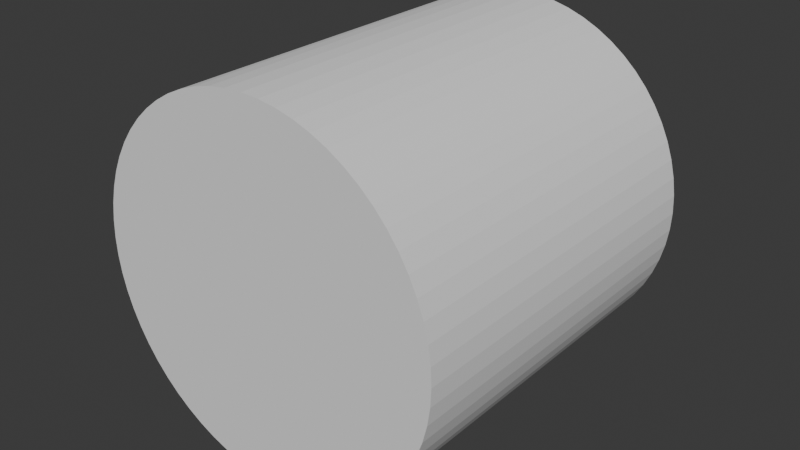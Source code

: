 # Source: Tube.blend  (saved by Blender 4.1.24; exported with 4.5.12 LTS)
import bpy
from mathutils import Matrix  # noqa: F401  (used for matrix-valued properties, if any)

bpy.ops.wm.read_factory_settings(use_empty=True)
scene = bpy.context.scene
scene.name = 'Scene'

# ---- collections
col_collection = bpy.data.collections.new('Collection'); scene.collection.children.link(col_collection)

# ---- world
world_world = bpy.data.worlds.new('World'); scene.world = world_world
world_world.use_nodes = True; world_world.node_tree.nodes.clear()
_N = world_world.node_tree.nodes; _L = world_world.node_tree.links
n0 = _N.new('ShaderNodeOutputWorld'); n0.name = 'World Output'; n0.location = (300, 300)
n1 = _N.new('ShaderNodeBackground'); n1.name = 'Background'; n1.location = (10, 300)
n1.inputs[0].default_value = (0.05088, 0.05088, 0.05088, 1.0)
_L.new(n1.outputs[0], n0.inputs[0])
n0.is_active_output = True
world_world.color = (0.05088, 0.05088, 0.05088)
world_world.use_sun_shadow = False
world_world.sun_shadow_jitter_overblur = 0.0

# ---- meshes
me_cylinder = bpy.data.meshes.new('Cylinder')
me_cylinder.from_pydata([(0.0, 1.0, 0.9936), (0.0, -1.0, 0.9936), (0.1938, 1.0, 0.9745), (0.1938, -1.0, 0.9745), (0.3802, 1.0, 0.918), (0.3802, -1.0, 0.918), (0.552, 1.0, 0.8261), (0.552, -1.0, 0.8261), (0.7026, 1.0, 0.7026), (0.7026, -1.0, 0.7026), (0.8261, 1.0, 0.552), (0.8261, -1.0, 0.552), (0.918, 1.0, 0.3802), (0.918, -1.0, 0.3802), (0.9745, 1.0, 0.1938), (0.9745, -1.0, 0.1938), (0.9936, 1.0, 4.517e-08), (0.9936, -1.0, -4.517e-08), (0.9745, 1.0, -0.1938), (0.9745, -1.0, -0.1938), (0.918, 1.0, -0.3802), (0.918, -1.0, -0.3802), (0.8261, 1.0, -0.552), (0.8261, -1.0, -0.552), (0.7026, 1.0, -0.7026), (0.7026, -1.0, -0.7026), (0.552, 1.0, -0.8261), (0.552, -1.0, -0.8261), (0.3802, 1.0, -0.918), (0.3802, -1.0, -0.918), (0.1938, 1.0, -0.9745), (0.1938, -1.0, -0.9745), (0.0, 1.0, -0.9936), (0.0, -1.0, -0.9936), (-0.1938, 1.0, -0.9745), (-0.1938, -1.0, -0.9745), (-0.3802, 1.0, -0.918), (-0.3802, -1.0, -0.918), (-0.552, 1.0, -0.8261), (-0.552, -1.0, -0.8261), (-0.7026, 1.0, -0.7026), (-0.7026, -1.0, -0.7026), (-0.8261, 1.0, -0.552), (-0.8261, -1.0, -0.552), (-0.918, 1.0, -0.3802), (-0.918, -1.0, -0.3802), (-0.9745, 1.0, -0.1938), (-0.9745, -1.0, -0.1938), (-0.9936, 1.0, 4.517e-08), (-0.9936, -1.0, -4.517e-08), (-0.9745, 1.0, 0.1938), (-0.9745, -1.0, 0.1938), (-0.918, 1.0, 0.3802), (-0.918, -1.0, 0.3802), (-0.8261, 1.0, 0.552), (-0.8261, -1.0, 0.552), (-0.7026, 1.0, 0.7026), (-0.7026, -1.0, 0.7026), (-0.552, 1.0, 0.8261), (-0.552, -1.0, 0.8261), (-0.3802, 1.0, 0.918), (-0.3802, -1.0, 0.918), (-0.1938, 1.0, 0.9745), (-0.1938, -1.0, 0.9745), (0.09739, 1.0, 0.9888), (0.09739, -1.0, 0.9888), (0.0, -4.098e-08, 0.9936), (0.1938, -3.725e-08, 0.9745), (0.2884, 1.0, 0.9508), (0.2884, -1.0, 0.9508), (0.3802, -3.725e-08, 0.918), (0.4684, 1.0, 0.8763), (0.4684, -1.0, 0.8763), (0.552, -3.725e-08, 0.8261), (0.6303, 1.0, 0.7681), (0.6303, -1.0, 0.7681), (0.7026, -3.353e-08, 0.7026), (0.7681, 1.0, 0.6303), (0.7681, -1.0, 0.6303), (0.8261, 0.0, 0.552), (0.8763, 1.0, 0.4684), (0.8763, -1.0, 0.4684), (0.918, 0.0, 0.3802), (0.9508, 1.0, 0.2884), (0.9508, -1.0, 0.2884), (0.9745, 0.0, 0.1938), (0.9888, 1.0, 0.09739), (0.9888, -1.0, 0.09739), (0.9936, 0.0, -5.821e-10), (0.9888, 1.0, -0.09739), (0.9888, -1.0, -0.09739), (0.9745, 0.0, -0.1938), (0.9508, 1.0, -0.2884), (0.9508, -1.0, -0.2884), (0.918, 0.0, -0.3802), (0.8763, 1.0, -0.4684), (0.8763, -1.0, -0.4684), (0.8261, 5.588e-09, -0.552), (0.7681, 1.0, -0.6303), (0.7681, -1.0, -0.6303), (0.7026, 3.26e-08, -0.7026), (0.6303, 1.0, -0.7681), (0.6303, -1.0, -0.7681), (0.552, 3.725e-08, -0.8261), (0.4684, 1.0, -0.8763), (0.4684, -1.0, -0.8763), (0.3802, 3.725e-08, -0.918), (0.2884, 1.0, -0.9508), (0.2884, -1.0, -0.9508), (0.1938, 3.725e-08, -0.9745), (0.09739, 1.0, -0.9888), (0.09739, -1.0, -0.9888), (0.0, 3.725e-08, -0.9936), (-0.09739, 1.0, -0.9888), (-0.09739, -1.0, -0.9888), (-0.1938, 3.725e-08, -0.9745), (-0.2884, 1.0, -0.9508), (-0.2884, -1.0, -0.9508), (-0.3802, 3.725e-08, -0.918), (-0.4684, 1.0, -0.8763), (-0.4684, -1.0, -0.8763), (-0.552, 3.725e-08, -0.8261), (-0.6303, 1.0, -0.7681), (-0.6303, -1.0, -0.7681), (-0.7026, 3.353e-08, -0.7026), (-0.7681, 1.0, -0.6303), (-0.7681, -1.0, -0.6303), (-0.8261, 0.0, -0.552), (-0.8763, 1.0, -0.4684), (-0.8763, -1.0, -0.4684), (-0.918, 0.0, -0.3802), (-0.9508, 1.0, -0.2884), (-0.9508, -1.0, -0.2884), (-0.9745, 0.0, -0.1938), (-0.9888, 1.0, -0.09739), (-0.9888, -1.0, -0.09739), (-0.9936, 0.0, -1.164e-10), (-0.9888, 1.0, 0.09739), (-0.9888, -1.0, 0.09739), (-0.9745, 0.0, 0.1938), (-0.9508, 1.0, 0.2884), (-0.9508, -1.0, 0.2884), (-0.918, 0.0, 0.3802), (-0.8763, 1.0, 0.4684), (-0.8763, -1.0, 0.4684), (-0.8261, -5.588e-09, 0.552), (-0.7681, 1.0, 0.6303), (-0.7681, -1.0, 0.6303), (-0.7026, -3.073e-08, 0.7026), (-0.6303, 1.0, 0.7681), (-0.6303, -1.0, 0.7681), (-0.552, -3.725e-08, 0.8261), (-0.4684, 1.0, 0.8763), (-0.4684, -1.0, 0.8763), (-0.3802, -3.725e-08, 0.918), (-0.2884, 1.0, 0.9508), (-0.2884, -1.0, 0.9508), (-0.1938, -3.725e-08, 0.9745), (-0.09739, 1.0, 0.9888), (-0.09739, -1.0, 0.9888), (0.09739, -3.539e-08, 0.9888), (0.2884, -3.539e-08, 0.9508), (0.4684, -3.539e-08, 0.8763), (0.6303, -3.539e-08, 0.7681), (0.7681, -1.118e-08, 0.6303), (0.8763, 0.0, 0.4684), (0.9508, 0.0, 0.2884), (0.9888, 0.0, 0.09739), (0.9888, 0.0, -0.09739), (0.9508, 0.0, -0.2884), (0.8763, 0.0, -0.4684), (0.7681, 1.118e-08, -0.6303), (0.6303, 3.073e-08, -0.7681), (0.4684, 3.073e-08, -0.8763), (0.2884, 3.073e-08, -0.9508), (0.09739, 3.073e-08, -0.9888), (-0.09739, 3.073e-08, -0.9888), (-0.2884, 3.073e-08, -0.9508), (-0.4684, 3.073e-08, -0.8763), (-0.6303, 3.073e-08, -0.7681), (-0.7681, 3.725e-09, -0.6303), (-0.8763, 0.0, -0.4684), (-0.9508, 0.0, -0.2884), (-0.9888, 0.0, -0.09739), (-0.9888, 0.0, 0.09739), (-0.9508, 0.0, 0.2884), (-0.8763, 0.0, 0.4684), (-0.7681, -3.725e-09, 0.6303), (-0.6303, -3.166e-08, 0.7681), (-0.4684, -3.539e-08, 0.8763), (1.118e-08, -1.0, -3.539e-08), (-0.2884, -3.539e-08, 0.9508), (-0.09739, -3.539e-08, 0.9888), (7.451e-09, 1.0, 5.96e-08)], [], [(0, 66, 160, 64), (66, 1, 65, 160), (160, 65, 3, 67), (64, 160, 67, 2), (2, 67, 161, 68), (67, 3, 69, 161), (161, 69, 5, 70), (68, 161, 70, 4), (4, 70, 162, 71), (70, 5, 72, 162), (162, 72, 7, 73), (71, 162, 73, 6), (6, 73, 163, 74), (73, 7, 75, 163), (163, 75, 9, 76), (74, 163, 76, 8), (8, 76, 164, 77), (76, 9, 78, 164), (164, 78, 11, 79), (77, 164, 79, 10), (10, 79, 165, 80), (79, 11, 81, 165), (165, 81, 13, 82), (80, 165, 82, 12), (12, 82, 166, 83), (82, 13, 84, 166), (166, 84, 15, 85), (83, 166, 85, 14), (14, 85, 167, 86), (85, 15, 87, 167), (167, 87, 17, 88), (86, 167, 88, 16), (16, 88, 168, 89), (88, 17, 90, 168), (168, 90, 19, 91), (89, 168, 91, 18), (18, 91, 169, 92), (91, 19, 93, 169), (169, 93, 21, 94), (92, 169, 94, 20), (20, 94, 170, 95), (94, 21, 96, 170), (170, 96, 23, 97), (95, 170, 97, 22), (22, 97, 171, 98), (97, 23, 99, 171), (171, 99, 25, 100), (98, 171, 100, 24), (24, 100, 172, 101), (100, 25, 102, 172), (172, 102, 27, 103), (101, 172, 103, 26), (26, 103, 173, 104), (103, 27, 105, 173), (173, 105, 29, 106), (104, 173, 106, 28), (28, 106, 174, 107), (106, 29, 108, 174), (174, 108, 31, 109), (107, 174, 109, 30), (30, 109, 175, 110), (109, 31, 111, 175), (175, 111, 33, 112), (110, 175, 112, 32), (32, 112, 176, 113), (112, 33, 114, 176), (176, 114, 35, 115), (113, 176, 115, 34), (34, 115, 177, 116), (115, 35, 117, 177), (177, 117, 37, 118), (116, 177, 118, 36), (36, 118, 178, 119), (118, 37, 120, 178), (178, 120, 39, 121), (119, 178, 121, 38), (38, 121, 179, 122), (121, 39, 123, 179), (179, 123, 41, 124), (122, 179, 124, 40), (40, 124, 180, 125), (124, 41, 126, 180), (180, 126, 43, 127), (125, 180, 127, 42), (42, 127, 181, 128), (127, 43, 129, 181), (181, 129, 45, 130), (128, 181, 130, 44), (44, 130, 182, 131), (130, 45, 132, 182), (182, 132, 47, 133), (131, 182, 133, 46), (46, 133, 183, 134), (133, 47, 135, 183), (183, 135, 49, 136), (134, 183, 136, 48), (48, 136, 184, 137), (136, 49, 138, 184), (184, 138, 51, 139), (137, 184, 139, 50), (50, 139, 185, 140), (139, 51, 141, 185), (185, 141, 53, 142), (140, 185, 142, 52), (52, 142, 186, 143), (142, 53, 144, 186), (186, 144, 55, 145), (143, 186, 145, 54), (54, 145, 187, 146), (145, 55, 147, 187), (187, 147, 57, 148), (146, 187, 148, 56), (56, 148, 188, 149), (148, 57, 150, 188), (188, 150, 59, 151), (149, 188, 151, 58), (58, 151, 189, 152), (151, 59, 153, 189), (189, 153, 61, 154), (152, 189, 154, 60), (3, 65, 190, 69), (1, 159, 190, 65), (63, 156, 190, 159), (61, 153, 190, 156), (59, 150, 190, 153), (57, 147, 190, 150), (55, 144, 190, 147), (53, 141, 190, 144), (51, 138, 190, 141), (49, 135, 190, 138), (47, 132, 190, 135), (45, 129, 190, 132), (43, 126, 190, 129), (41, 123, 190, 126), (39, 120, 190, 123), (37, 117, 190, 120), (35, 114, 190, 117), (33, 111, 190, 114), (31, 108, 190, 111), (29, 105, 190, 108), (27, 102, 190, 105), (25, 99, 190, 102), (23, 96, 190, 99), (21, 93, 190, 96), (19, 90, 190, 93), (17, 87, 190, 90), (15, 84, 190, 87), (13, 81, 190, 84), (11, 78, 190, 81), (9, 75, 190, 78), (7, 72, 190, 75), (5, 69, 190, 72), (60, 154, 191, 155), (154, 61, 156, 191), (191, 156, 63, 157), (155, 191, 157, 62), (62, 157, 192, 158), (157, 63, 159, 192), (192, 159, 1, 66), (158, 192, 66, 0), (0, 64, 193, 158), (2, 68, 193, 64), (4, 71, 193, 68), (6, 74, 193, 71), (8, 77, 193, 74), (10, 80, 193, 77), (12, 83, 193, 80), (14, 86, 193, 83), (16, 89, 193, 86), (18, 92, 193, 89), (20, 95, 193, 92), (22, 98, 193, 95), (24, 101, 193, 98), (26, 104, 193, 101), (28, 107, 193, 104), (30, 110, 193, 107), (32, 113, 193, 110), (34, 116, 193, 113), (36, 119, 193, 116), (38, 122, 193, 119), (40, 125, 193, 122), (42, 128, 193, 125), (44, 131, 193, 128), (46, 134, 193, 131), (48, 137, 193, 134), (50, 140, 193, 137), (52, 143, 193, 140), (54, 146, 193, 143), (56, 149, 193, 146), (58, 152, 193, 149), (60, 155, 193, 152), (62, 158, 193, 155)])
_k = {(0, 64): 1.0, (2, 64): 1.0, (3, 65): 1.0, (1, 65): 1.0, (2, 68): 1.0, (4, 68): 1.0, (5, 69): 1.0, (3, 69): 1.0, (4, 71): 1.0, (6, 71): 1.0, (7, 72): 1.0, (5, 72): 1.0, (6, 74): 1.0, (8, 74): 1.0, (9, 75): 1.0, (7, 75): 1.0, (8, 77): 1.0, (10, 77): 1.0, (11, 78): 1.0, (9, 78): 1.0, (10, 80): 1.0, (12, 80): 1.0, (13, 81): 1.0, (11, 81): 1.0, (12, 83): 1.0, (14, 83): 1.0, (15, 84): 1.0, (13, 84): 1.0, (14, 86): 1.0, (16, 86): 1.0, (17, 87): 1.0, (15, 87): 1.0, (16, 89): 1.0, (18, 89): 1.0, (19, 90): 1.0, (17, 90): 1.0, (18, 92): 1.0, (20, 92): 1.0, (21, 93): 1.0, (19, 93): 1.0, (20, 95): 1.0, (22, 95): 1.0, (23, 96): 1.0, (21, 96): 1.0, (22, 98): 1.0, (24, 98): 1.0, (25, 99): 1.0, (23, 99): 1.0, (24, 101): 1.0, (26, 101): 1.0, (27, 102): 1.0, (25, 102): 1.0, (26, 104): 1.0, (28, 104): 1.0, (29, 105): 1.0, (27, 105): 1.0, (28, 107): 1.0, (30, 107): 1.0, (31, 108): 1.0, (29, 108): 1.0, (30, 110): 1.0, (32, 110): 1.0, (33, 111): 1.0, (31, 111): 1.0, (32, 113): 1.0, (34, 113): 1.0, (35, 114): 1.0, (33, 114): 1.0, (34, 116): 1.0, (36, 116): 1.0, (37, 117): 1.0, (35, 117): 1.0, (36, 119): 1.0, (38, 119): 1.0, (39, 120): 1.0, (37, 120): 1.0, (38, 122): 1.0, (40, 122): 1.0, (41, 123): 1.0, (39, 123): 1.0, (40, 125): 1.0, (42, 125): 1.0, (43, 126): 1.0, (41, 126): 1.0, (42, 128): 1.0, (44, 128): 1.0, (45, 129): 1.0, (43, 129): 1.0, (44, 131): 1.0, (46, 131): 1.0, (47, 132): 1.0, (45, 132): 1.0, (46, 134): 1.0, (48, 134): 1.0, (49, 135): 1.0, (47, 135): 1.0, (48, 137): 1.0, (50, 137): 1.0, (51, 138): 1.0, (49, 138): 1.0, (50, 140): 1.0, (52, 140): 1.0, (53, 141): 1.0, (51, 141): 1.0, (52, 143): 1.0, (54, 143): 1.0, (55, 144): 1.0, (53, 144): 1.0, (54, 146): 1.0, (56, 146): 1.0, (57, 147): 1.0, (55, 147): 1.0, (56, 149): 1.0, (58, 149): 1.0, (59, 150): 1.0, (57, 150): 1.0, (58, 152): 1.0, (60, 152): 1.0, (61, 153): 1.0, (59, 153): 1.0, (60, 155): 1.0, (62, 155): 1.0, (63, 156): 1.0, (61, 156): 1.0, (62, 158): 1.0, (0, 158): 1.0, (1, 159): 1.0, (63, 159): 1.0}
me_cylinder.attributes.new('crease_edge', 'FLOAT', 'EDGE').data.foreach_set('value', [_k.get((min(e.vertices), max(e.vertices)), 0.0) for e in me_cylinder.edges])
_uv = me_cylinder.uv_layers.new(name='UVMap')
_uv.uv.foreach_set('vector', [1.0, 0.5, 1.0, 0.75, 0.9844, 0.75, 0.9844, 0.5, 1.0, 0.75, 1.0, 1.0, 0.9844, 1.0, 0.9844, 0.75, 0.9844, 0.75, 0.9844, 1.0, 0.9688, 1.0, 0.9688, 0.75, 0.9844, 0.5, 0.9844, 0.75, 0.9688, 0.75, 0.9688, 0.5, 0.9688, 0.5, 0.9688, 0.75, 0.9531, 0.75, 0.9531, 0.5, 0.9688, 0.75, 0.9688, 1.0, 0.9531, 1.0, 0.9531, 0.75, 0.9531, 0.75, 0.9531, 1.0, 0.9375, 1.0, 0.9375, 0.75, 0.9531, 0.5, 0.9531, 0.75, 0.9375, 0.75, 0.9375, 0.5, 0.9375, 0.5, 0.9375, 0.75, 0.9219, 0.75, 0.9219, 0.5, 0.9375, 0.75, 0.9375, 1.0, 0.9219, 1.0, 0.9219, 0.75, 0.9219, 0.75, 0.9219, 1.0, 0.9062, 1.0, 0.9063, 0.75, 0.9219, 0.5, 0.9219, 0.75, 0.9063, 0.75, 0.9062, 0.5, 0.9062, 0.5, 0.9063, 0.75, 0.8906, 0.75, 0.8906, 0.5, 0.9063, 0.75, 0.9062, 1.0, 0.8906, 1.0, 0.8906, 0.75, 0.8906, 0.75, 0.8906, 1.0, 0.875, 1.0, 0.875, 0.75, 0.8906, 0.5, 0.8906, 0.75, 0.875, 0.75, 0.875, 0.5, 0.875, 0.5, 0.875, 0.75, 0.8594, 0.75, 0.8594, 0.5, 0.875, 0.75, 0.875, 1.0, 0.8594, 1.0, 0.8594, 0.75, 0.8594, 0.75, 0.8594, 1.0, 0.8438, 1.0, 0.8438, 0.75, 0.8594, 0.5, 0.8594, 0.75, 0.8438, 0.75, 0.8438, 0.5, 0.8438, 0.5, 0.8438, 0.75, 0.8281, 0.75, 0.8281, 0.5, 0.8438, 0.75, 0.8438, 1.0, 0.8281, 1.0, 0.8281, 0.75, 0.8281, 0.75, 0.8281, 1.0, 0.8125, 1.0, 0.8125, 0.75, 0.8281, 0.5, 0.8281, 0.75, 0.8125, 0.75, 0.8125, 0.5, 0.8125, 0.5, 0.8125, 0.75, 0.7969, 0.75, 0.7969, 0.5, 0.8125, 0.75, 0.8125, 1.0, 0.7969, 1.0, 0.7969, 0.75, 0.7969, 0.75, 0.7969, 1.0, 0.7812, 1.0, 0.7813, 0.75, 0.7969, 0.5, 0.7969, 0.75, 0.7813, 0.75, 0.7812, 0.5, 0.7812, 0.5, 0.7813, 0.75, 0.7656, 0.75, 0.7656, 0.5, 0.7813, 0.75, 0.7812, 1.0, 0.7656, 1.0, 0.7656, 0.75, 0.7656, 0.75, 0.7656, 1.0, 0.75, 1.0, 0.75, 0.75, 0.7656, 0.5, 0.7656, 0.75, 0.75, 0.75, 0.75, 0.5, 0.75, 0.5, 0.75, 0.75, 0.7344, 0.75, 0.7344, 0.5, 0.75, 0.75, 0.75, 1.0, 0.7344, 1.0, 0.7344, 0.75, 0.7344, 0.75, 0.7344, 1.0, 0.7188, 1.0, 0.7188, 0.75, 0.7344, 0.5, 0.7344, 0.75, 0.7188, 0.75, 0.7188, 0.5, 0.7188, 0.5, 0.7188, 0.75, 0.7031, 0.75, 0.7031, 0.5, 0.7188, 0.75, 0.7188, 1.0, 0.7031, 1.0, 0.7031, 0.75, 0.7031, 0.75, 0.7031, 1.0, 0.6875, 1.0, 0.6875, 0.75, 0.7031, 0.5, 0.7031, 0.75, 0.6875, 0.75, 0.6875, 0.5, 0.6875, 0.5, 0.6875, 0.75, 0.6719, 0.75, 0.6719, 0.5, 0.6875, 0.75, 0.6875, 1.0, 0.6719, 1.0, 0.6719, 0.75, 0.6719, 0.75, 0.6719, 1.0, 0.6562, 1.0, 0.6563, 0.75, 0.6719, 0.5, 0.6719, 0.75, 0.6563, 0.75, 0.6562, 0.5, 0.6562, 0.5, 0.6563, 0.75, 0.6406, 0.75, 0.6406, 0.5, 0.6563, 0.75, 0.6562, 1.0, 0.6406, 1.0, 0.6406, 0.75, 0.6406, 0.75, 0.6406, 1.0, 0.625, 1.0, 0.625, 0.75, 0.6406, 0.5, 0.6406, 0.75, 0.625, 0.75, 0.625, 0.5, 0.625, 0.5, 0.625, 0.75, 0.6094, 0.75, 0.6094, 0.5, 0.625, 0.75, 0.625, 1.0, 0.6094, 1.0, 0.6094, 0.75, 0.6094, 0.75, 0.6094, 1.0, 0.5938, 1.0, 0.5938, 0.75, 0.6094, 0.5, 0.6094, 0.75, 0.5938, 0.75, 0.5938, 0.5, 0.5938, 0.5, 0.5938, 0.75, 0.5781, 0.75, 0.5781, 0.5, 0.5938, 0.75, 0.5938, 1.0, 0.5781, 1.0, 0.5781, 0.75, 0.5781, 0.75, 0.5781, 1.0, 0.5625, 1.0, 0.5625, 0.75, 0.5781, 0.5, 0.5781, 0.75, 0.5625, 0.75, 0.5625, 0.5, 0.5625, 0.5, 0.5625, 0.75, 0.5469, 0.75, 0.5469, 0.5, 0.5625, 0.75, 0.5625, 1.0, 0.5469, 1.0, 0.5469, 0.75, 0.5469, 0.75, 0.5469, 1.0, 0.5312, 1.0, 0.5313, 0.75, 0.5469, 0.5, 0.5469, 0.75, 0.5313, 0.75, 0.5312, 0.5, 0.5312, 0.5, 0.5313, 0.75, 0.5156, 0.75, 0.5156, 0.5, 0.5313, 0.75, 0.5312, 1.0, 0.5156, 1.0, 0.5156, 0.75, 0.5156, 0.75, 0.5156, 1.0, 0.5, 1.0, 0.5, 0.75, 0.5156, 0.5, 0.5156, 0.75, 0.5, 0.75, 0.5, 0.5, 0.5, 0.5, 0.5, 0.75, 0.4844, 0.75, 0.4844, 0.5, 0.5, 0.75, 0.5, 1.0, 0.4844, 1.0, 0.4844, 0.75, 0.4844, 0.75, 0.4844, 1.0, 0.4688, 1.0, 0.4688, 0.75, 0.4844, 0.5, 0.4844, 0.75, 0.4688, 0.75, 0.4688, 0.5, 0.4688, 0.5, 0.4688, 0.75, 0.4531, 0.75, 0.4531, 0.5, 0.4688, 0.75, 0.4688, 1.0, 0.4531, 1.0, 0.4531, 0.75, 0.4531, 0.75, 0.4531, 1.0, 0.4375, 1.0, 0.4375, 0.75, 0.4531, 0.5, 0.4531, 0.75, 0.4375, 0.75, 0.4375, 0.5, 0.4375, 0.5, 0.4375, 0.75, 0.4219, 0.75, 0.4219, 0.5, 0.4375, 0.75, 0.4375, 1.0, 0.4219, 1.0, 0.4219, 0.75, 0.4219, 0.75, 0.4219, 1.0, 0.4062, 1.0, 0.4063, 0.75, 0.4219, 0.5, 0.4219, 0.75, 0.4063, 0.75, 0.4062, 0.5, 0.4062, 0.5, 0.4063, 0.75, 0.3906, 0.75, 0.3906, 0.5, 0.4063, 0.75, 0.4062, 1.0, 0.3906, 1.0, 0.3906, 0.75, 0.3906, 0.75, 0.3906, 1.0, 0.375, 1.0, 0.375, 0.75, 0.3906, 0.5, 0.3906, 0.75, 0.375, 0.75, 0.375, 0.5, 0.375, 0.5, 0.375, 0.75, 0.3594, 0.75, 0.3594, 0.5, 0.375, 0.75, 0.375, 1.0, 0.3594, 1.0, 0.3594, 0.75, 0.3594, 0.75, 0.3594, 1.0, 0.3438, 1.0, 0.3438, 0.75, 0.3594, 0.5, 0.3594, 0.75, 0.3438, 0.75, 0.3438, 0.5, 0.3438, 0.5, 0.3438, 0.75, 0.3281, 0.75, 0.3281, 0.5, 0.3438, 0.75, 0.3438, 1.0, 0.3281, 1.0, 0.3281, 0.75, 0.3281, 0.75, 0.3281, 1.0, 0.3125, 1.0, 0.3125, 0.75, 0.3281, 0.5, 0.3281, 0.75, 0.3125, 0.75, 0.3125, 0.5, 0.3125, 0.5, 0.3125, 0.75, 0.2969, 0.75, 0.2969, 0.5, 0.3125, 0.75, 0.3125, 1.0, 0.2969, 1.0, 0.2969, 0.75, 0.2969, 0.75, 0.2969, 1.0, 0.2812, 1.0, 0.2812, 0.75, 0.2969, 0.5, 0.2969, 0.75, 0.2812, 0.75, 0.2812, 0.5, 0.2812, 0.5, 0.2812, 0.75, 0.2656, 0.75, 0.2656, 0.5, 0.2812, 0.75, 0.2812, 1.0, 0.2656, 1.0, 0.2656, 0.75, 0.2656, 0.75, 0.2656, 1.0, 0.25, 1.0, 0.25, 0.75, 0.2656, 0.5, 0.2656, 0.75, 0.25, 0.75, 0.25, 0.5, 0.25, 0.5, 0.25, 0.75, 0.2344, 0.75, 0.2344, 0.5, 0.25, 0.75, 0.25, 1.0, 0.2344, 1.0, 0.2344, 0.75, 0.2344, 0.75, 0.2344, 1.0, 0.2188, 1.0, 0.2188, 0.75, 0.2344, 0.5, 0.2344, 0.75, 0.2188, 0.75, 0.2188, 0.5, 0.2188, 0.5, 0.2188, 0.75, 0.2031, 0.75, 0.2031, 0.5, 0.2188, 0.75, 0.2188, 1.0, 0.2031, 1.0, 0.2031, 0.75, 0.2031, 0.75, 0.2031, 1.0, 0.1875, 1.0, 0.1875, 0.75, 0.2031, 0.5, 0.2031, 0.75, 0.1875, 0.75, 0.1875, 0.5, 0.1875, 0.5, 0.1875, 0.75, 0.1719, 0.75, 0.1719, 0.5, 0.1875, 0.75, 0.1875, 1.0, 0.1719, 1.0, 0.1719, 0.75, 0.1719, 0.75, 0.1719, 1.0, 0.1562, 1.0, 0.1563, 0.75, 0.1719, 0.5, 0.1719, 0.75, 0.1563, 0.75, 0.1562, 0.5, 0.1562, 0.5, 0.1563, 0.75, 0.1406, 0.75, 0.1406, 0.5, 0.1563, 0.75, 0.1562, 1.0, 0.1406, 1.0, 0.1406, 0.75, 0.1406, 0.75, 0.1406, 1.0, 0.125, 1.0, 0.125, 0.75, 0.1406, 0.5, 0.1406, 0.75, 0.125, 0.75, 0.125, 0.5, 0.125, 0.5, 0.125, 0.75, 0.1094, 0.75, 0.1094, 0.5, 0.125, 0.75, 0.125, 1.0, 0.1094, 1.0, 0.1094, 0.75, 0.1094, 0.75, 0.1094, 1.0, 0.09375, 1.0, 0.09375, 0.75, 0.1094, 0.5, 0.1094, 0.75, 0.09375, 0.75, 0.09375, 0.5, 0.09375, 0.5, 0.09375, 0.75, 0.07812, 0.75, 0.07813, 0.5, 0.09375, 0.75, 0.09375, 1.0, 0.07813, 1.0, 0.07812, 0.75, 0.07812, 0.75, 0.07813, 1.0, 0.0625, 1.0, 0.0625, 0.75, 0.07813, 0.5, 0.07812, 0.75, 0.0625, 0.75, 0.0625, 0.5, 0.2968, 0.4854, 0.2734, 0.4877, 0.25, 0.25, 0.3193, 0.4786, 0.25, 0.49, 0.2266, 0.4877, 0.25, 0.25, 0.2734, 0.4877, 0.2032, 0.4854, 0.1807, 0.4786, 0.25, 0.25, 0.2266, 0.4877, 0.1582, 0.4717, 0.1374, 0.4606, 0.25, 0.25, 0.1807, 0.4786, 0.1167, 0.4496, 0.09848, 0.4346, 0.25, 0.25, 0.1374, 0.4606, 0.08029, 0.4197, 0.06537, 0.4015, 0.25, 0.25, 0.09848, 0.4346, 0.05045, 0.3833, 0.03936, 0.3626, 0.25, 0.25, 0.06537, 0.4015, 0.02827, 0.3418, 0.02144, 0.3193, 0.25, 0.25, 0.03936, 0.3626, 0.01461, 0.2968, 0.01231, 0.2734, 0.25, 0.25, 0.02144, 0.3193, 0.01, 0.25, 0.01231, 0.2266, 0.25, 0.25, 0.01231, 0.2734, 0.01461, 0.2032, 0.02144, 0.1807, 0.25, 0.25, 0.01231, 0.2266, 0.02827, 0.1582, 0.03936, 0.1374, 0.25, 0.25, 0.02144, 0.1807, 0.05045, 0.1167, 0.06537, 0.09848, 0.25, 0.25, 0.03936, 0.1374, 0.08029, 0.08029, 0.09848, 0.06537, 0.25, 0.25, 0.06537, 0.09848, 0.1167, 0.05045, 0.1374, 0.03936, 0.25, 0.25, 0.09848, 0.06537, 0.1582, 0.02827, 0.1807, 0.02144, 0.25, 0.25, 0.1374, 0.03936, 0.2032, 0.01461, 0.2266, 0.01231, 0.25, 0.25, 0.1807, 0.02144, 0.25, 0.01, 0.2734, 0.01231, 0.25, 0.25, 0.2266, 0.01231, 0.2968, 0.01461, 0.3193, 0.02144, 0.25, 0.25, 0.2734, 0.01231, 0.3418, 0.02827, 0.3626, 0.03936, 0.25, 0.25, 0.3193, 0.02144, 0.3833, 0.05045, 0.4015, 0.06537, 0.25, 0.25, 0.3626, 0.03936, 0.4197, 0.08029, 0.4346, 0.09848, 0.25, 0.25, 0.4015, 0.06537, 0.4496, 0.1167, 0.4606, 0.1374, 0.25, 0.25, 0.4346, 0.09848, 0.4717, 0.1582, 0.4786, 0.1807, 0.25, 0.25, 0.4606, 0.1374, 0.4854, 0.2032, 0.4877, 0.2266, 0.25, 0.25, 0.4786, 0.1807, 0.49, 0.25, 0.4877, 0.2734, 0.25, 0.25, 0.4877, 0.2266, 0.4854, 0.2968, 0.4786, 0.3193, 0.25, 0.25, 0.4877, 0.2734, 0.4717, 0.3418, 0.4606, 0.3626, 0.25, 0.25, 0.4786, 0.3193, 0.4496, 0.3833, 0.4346, 0.4015, 0.25, 0.25, 0.4606, 0.3626, 0.4197, 0.4197, 0.4015, 0.4346, 0.25, 0.25, 0.4346, 0.4015, 0.3833, 0.4496, 0.3626, 0.4606, 0.25, 0.25, 0.4015, 0.4346, 0.3418, 0.4717, 0.3193, 0.4786, 0.25, 0.25, 0.3626, 0.4606, 0.0625, 0.5, 0.0625, 0.75, 0.04688, 0.75, 0.04688, 0.5, 0.0625, 0.75, 0.0625, 1.0, 0.04688, 1.0, 0.04688, 0.75, 0.04688, 0.75, 0.04688, 1.0, 0.03125, 1.0, 0.03125, 0.75, 0.04688, 0.5, 0.04688, 0.75, 0.03125, 0.75, 0.03125, 0.5, 0.03125, 0.5, 0.03125, 0.75, 0.01563, 0.75, 0.01563, 0.5, 0.03125, 0.75, 0.03125, 1.0, 0.01563, 1.0, 0.01563, 0.75, 0.01563, 0.75, 0.01563, 1.0, 0.0, 1.0, 0.0, 0.75, 0.01563, 0.5, 0.01563, 0.75, 0.0, 0.75, 0.0, 0.5, 0.75, 0.49, 0.7734, 0.4877, 0.75, 0.25, 0.7266, 0.4877, 0.7968, 0.4854, 0.8193, 0.4786, 0.75, 0.25, 0.7734, 0.4877, 0.8418, 0.4717, 0.8626, 0.4606, 0.75, 0.25, 0.8193, 0.4786, 0.8833, 0.4496, 0.9015, 0.4346, 0.75, 0.25, 0.8626, 0.4606, 0.9197, 0.4197, 0.9346, 0.4015, 0.75, 0.25, 0.9015, 0.4346, 0.9496, 0.3833, 0.9606, 0.3626, 0.75, 0.25, 0.9346, 0.4015, 0.9717, 0.3418, 0.9786, 0.3193, 0.75, 0.25, 0.9606, 0.3626, 0.9854, 0.2968, 0.9877, 0.2734, 0.75, 0.25, 0.9786, 0.3193, 0.99, 0.25, 0.9877, 0.2266, 0.75, 0.25, 0.9877, 0.2734, 0.9854, 0.2032, 0.9786, 0.1807, 0.75, 0.25, 0.9877, 0.2266, 0.9717, 0.1582, 0.9606, 0.1374, 0.75, 0.25, 0.9786, 0.1807, 0.9496, 0.1167, 0.9346, 0.09848, 0.75, 0.25, 0.9606, 0.1374, 0.9197, 0.08029, 0.9015, 0.06537, 0.75, 0.25, 0.9346, 0.09848, 0.8833, 0.05045, 0.8626, 0.03936, 0.75, 0.25, 0.9015, 0.06537, 0.8418, 0.02827, 0.8193, 0.02144, 0.75, 0.25, 0.8626, 0.03936, 0.7968, 0.01461, 0.7734, 0.01231, 0.75, 0.25, 0.8193, 0.02144, 0.75, 0.01, 0.7266, 0.01231, 0.75, 0.25, 0.7734, 0.01231, 0.7032, 0.01461, 0.6807, 0.02144, 0.75, 0.25, 0.7266, 0.01231, 0.6582, 0.02827, 0.6374, 0.03936, 0.75, 0.25, 0.6807, 0.02144, 0.6167, 0.05045, 0.5985, 0.06537, 0.75, 0.25, 0.6374, 0.03936, 0.5803, 0.08029, 0.5654, 0.09848, 0.75, 0.25, 0.5985, 0.06537, 0.5504, 0.1167, 0.5394, 0.1374, 0.75, 0.25, 0.5654, 0.09848, 0.5283, 0.1582, 0.5214, 0.1807, 0.75, 0.25, 0.5394, 0.1374, 0.5146, 0.2032, 0.5123, 0.2266, 0.75, 0.25, 0.5214, 0.1807, 0.51, 0.25, 0.5123, 0.2734, 0.75, 0.25, 0.5123, 0.2266, 0.5146, 0.2968, 0.5214, 0.3193, 0.75, 0.25, 0.5123, 0.2734, 0.5283, 0.3418, 0.5394, 0.3626, 0.75, 0.25, 0.5214, 0.3193, 0.5504, 0.3833, 0.5654, 0.4015, 0.75, 0.25, 0.5394, 0.3626, 0.5803, 0.4197, 0.5985, 0.4346, 0.75, 0.25, 0.5654, 0.4015, 0.6167, 0.4496, 0.6374, 0.4606, 0.75, 0.25, 0.5985, 0.4346, 0.6582, 0.4717, 0.6807, 0.4786, 0.75, 0.25, 0.6374, 0.4606, 0.7032, 0.4854, 0.7266, 0.4877, 0.75, 0.25, 0.6807, 0.4786])
me_cylinder.update()

# ---- objects
ob_cylinder = bpy.data.objects.new('Cylinder', me_cylinder)

# ---- transforms, parenting, visibility, modifiers, constraints
ob_cylinder.location = (0.0, 0.0, 0.0)

# ---- collection membership
col_collection.objects.link(ob_cylinder)

# ---- scene / render settings (as saved in the file)
scene.frame_start = 1; scene.frame_end = 250; scene.frame_set(1)
scene.render.engine = 'BLENDER_EEVEE_NEXT'
scene.cycles.sampling_pattern = 'TABULATED_SOBOL'
scene.eevee.ray_tracing_options.trace_max_roughness = 0.0
bpy.context.view_layer.update()

# ---- added for rendering (the .blend has no active camera and no usable light): camera, sun
cam_auto = bpy.data.cameras.new('AutoCamera')
cam_auto.lens = 50.0
cam_auto.sensor_width = 36.0
cam_auto.clip_end = 1000.0
ob_auto_camera = bpy.data.objects.new('AutoCamera', cam_auto)
scene.collection.objects.link(ob_auto_camera)
ob_auto_camera.location = (3.1914, -3.82968, 2.55312)
ob_auto_camera.rotation_euler = (1.09748, -7.21219e-08, 0.694738)
scene.camera = ob_auto_camera
light_auto_sun = bpy.data.lights.new('AutoSun', 'SUN')
light_auto_sun.energy = 3.0
light_auto_sun.angle = 0.0523599
ob_auto_sun = bpy.data.objects.new('AutoSun', light_auto_sun)
scene.collection.objects.link(ob_auto_sun)
ob_auto_sun.rotation_euler = (0.872665, 0.174533, 0.523599)
bpy.context.view_layer.update()
